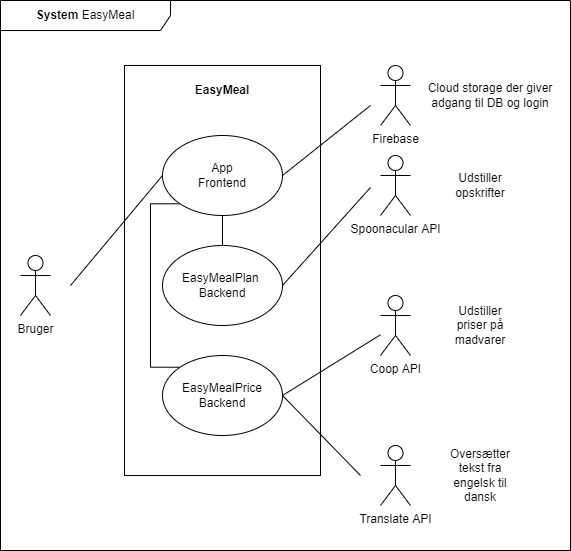

The diagram above was exported from draw.io. Its source (the exported page's mxGraphModel, read from the mxfile embedded in the PNG):
<mxGraphModel dx="1422" dy="705" grid="1" gridSize="10" guides="1" tooltips="1" connect="1" arrows="1" fold="1" page="1" pageScale="1" pageWidth="827" pageHeight="1169" math="0" shadow="0">
  <root>
    <mxCell id="0" />
    <mxCell id="1" parent="0" />
    <mxCell id="P1l667KaV6X-O-O6k56i-1" value="&lt;b&gt;System&lt;/b&gt; EasyMeal" style="shape=umlFrame;whiteSpace=wrap;html=1;width=170;height=30;" parent="1" vertex="1">
      <mxGeometry x="120" y="15" width="570" height="550" as="geometry" />
    </mxCell>
    <mxCell id="CY1UyuNLdouoFcsg32az-1" value="Bruger" style="shape=umlActor;verticalLabelPosition=bottom;verticalAlign=top;html=1;outlineConnect=0;" parent="1" vertex="1">
      <mxGeometry x="140" y="270" width="30" height="60" as="geometry" />
    </mxCell>
    <mxCell id="CY1UyuNLdouoFcsg32az-2" value="&lt;b&gt;EasyMeal&lt;br&gt;&lt;br&gt;&lt;br&gt;&lt;br&gt;&lt;br&gt;&lt;br&gt;&lt;br&gt;&lt;br&gt;&lt;br&gt;&lt;br&gt;&lt;br&gt;&lt;br&gt;&lt;br&gt;&lt;br&gt;&lt;br&gt;&lt;br&gt;&lt;br&gt;&lt;br&gt;&lt;br&gt;&lt;br&gt;&lt;br&gt;&lt;br&gt;&lt;br&gt;&lt;br&gt;&lt;br&gt;&lt;br&gt;&lt;/b&gt;" style="rounded=0;whiteSpace=wrap;html=1;" parent="1" vertex="1">
      <mxGeometry x="244" y="80" width="196" height="410" as="geometry" />
    </mxCell>
    <mxCell id="CY1UyuNLdouoFcsg32az-3" value="" style="endArrow=none;html=1;rounded=0;entryX=0;entryY=0.5;entryDx=0;entryDy=0;" parent="1" target="09UEv6nEaI6Hq4er7sQk-1" edge="1">
      <mxGeometry width="50" height="50" relative="1" as="geometry">
        <mxPoint x="190" y="300" as="sourcePoint" />
        <mxPoint x="244" y="269.5" as="targetPoint" />
      </mxGeometry>
    </mxCell>
    <mxCell id="CY1UyuNLdouoFcsg32az-4" value="Firebase" style="shape=umlActor;verticalLabelPosition=bottom;verticalAlign=top;html=1;outlineConnect=0;" parent="1" vertex="1">
      <mxGeometry x="500" y="80" width="30" height="60" as="geometry" />
    </mxCell>
    <mxCell id="CY1UyuNLdouoFcsg32az-5" value="Spoonacular API" style="shape=umlActor;verticalLabelPosition=bottom;verticalAlign=top;html=1;outlineConnect=0;" parent="1" vertex="1">
      <mxGeometry x="500" y="170" width="30" height="60" as="geometry" />
    </mxCell>
    <mxCell id="CY1UyuNLdouoFcsg32az-6" value="Coop API" style="shape=umlActor;verticalLabelPosition=bottom;verticalAlign=top;html=1;outlineConnect=0;" parent="1" vertex="1">
      <mxGeometry x="500" y="310" width="30" height="60" as="geometry" />
    </mxCell>
    <mxCell id="CY1UyuNLdouoFcsg32az-7" value="Translate API" style="shape=umlActor;verticalLabelPosition=bottom;verticalAlign=top;html=1;outlineConnect=0;" parent="1" vertex="1">
      <mxGeometry x="500" y="460" width="30" height="60" as="geometry" />
    </mxCell>
    <mxCell id="CY1UyuNLdouoFcsg32az-9" value="" style="endArrow=none;html=1;rounded=0;exitX=1;exitY=0.5;exitDx=0;exitDy=0;" parent="1" source="09UEv6nEaI6Hq4er7sQk-1" edge="1">
      <mxGeometry width="50" height="50" relative="1" as="geometry">
        <mxPoint x="440" y="120" as="sourcePoint" />
        <mxPoint x="490" y="120" as="targetPoint" />
      </mxGeometry>
    </mxCell>
    <mxCell id="CY1UyuNLdouoFcsg32az-14" value="" style="endArrow=none;html=1;rounded=0;exitX=1;exitY=0.5;exitDx=0;exitDy=0;" parent="1" source="09UEv6nEaI6Hq4er7sQk-2" edge="1">
      <mxGeometry width="50" height="50" relative="1" as="geometry">
        <mxPoint x="440" y="202" as="sourcePoint" />
        <mxPoint x="490" y="202" as="targetPoint" />
      </mxGeometry>
    </mxCell>
    <mxCell id="CY1UyuNLdouoFcsg32az-15" value="" style="endArrow=none;html=1;rounded=0;exitX=1;exitY=0.5;exitDx=0;exitDy=0;" parent="1" source="09UEv6nEaI6Hq4er7sQk-3" edge="1" target="CY1UyuNLdouoFcsg32az-6">
      <mxGeometry width="50" height="50" relative="1" as="geometry">
        <mxPoint x="440" y="301" as="sourcePoint" />
        <mxPoint x="480" y="390" as="targetPoint" />
      </mxGeometry>
    </mxCell>
    <mxCell id="CY1UyuNLdouoFcsg32az-16" value="" style="endArrow=none;html=1;rounded=0;exitX=1;exitY=0.5;exitDx=0;exitDy=0;" parent="1" source="09UEv6nEaI6Hq4er7sQk-3" edge="1">
      <mxGeometry width="50" height="50" relative="1" as="geometry">
        <mxPoint x="440" y="440" as="sourcePoint" />
        <mxPoint x="480" y="490" as="targetPoint" />
      </mxGeometry>
    </mxCell>
    <mxCell id="2fGxvVMZ-qFBlWnxPWal-2" style="edgeStyle=orthogonalEdgeStyle;rounded=0;orthogonalLoop=1;jettySize=auto;html=1;exitX=0;exitY=1;exitDx=0;exitDy=0;entryX=0;entryY=0;entryDx=0;entryDy=0;endArrow=none;endFill=0;" parent="1" source="09UEv6nEaI6Hq4er7sQk-1" target="09UEv6nEaI6Hq4er7sQk-3" edge="1">
      <mxGeometry relative="1" as="geometry">
        <Array as="points">
          <mxPoint x="270" y="218" />
          <mxPoint x="270" y="382" />
        </Array>
      </mxGeometry>
    </mxCell>
    <mxCell id="09UEv6nEaI6Hq4er7sQk-1" value="App&lt;br&gt;Frontend" style="ellipse;whiteSpace=wrap;html=1;" parent="1" vertex="1">
      <mxGeometry x="282" y="150" width="120" height="80" as="geometry" />
    </mxCell>
    <mxCell id="09UEv6nEaI6Hq4er7sQk-2" value="EasyMealPlan&amp;nbsp;&lt;br&gt;Backend" style="ellipse;whiteSpace=wrap;html=1;" parent="1" vertex="1">
      <mxGeometry x="282" y="260" width="120" height="80" as="geometry" />
    </mxCell>
    <mxCell id="09UEv6nEaI6Hq4er7sQk-3" value="EasyMealPrice&lt;br&gt;Backend" style="ellipse;whiteSpace=wrap;html=1;" parent="1" vertex="1">
      <mxGeometry x="282" y="370" width="120" height="80" as="geometry" />
    </mxCell>
    <mxCell id="2fGxvVMZ-qFBlWnxPWal-1" value="" style="endArrow=none;html=1;rounded=0;entryX=0.5;entryY=1;entryDx=0;entryDy=0;exitX=0.5;exitY=0;exitDx=0;exitDy=0;" parent="1" source="09UEv6nEaI6Hq4er7sQk-2" target="09UEv6nEaI6Hq4er7sQk-1" edge="1">
      <mxGeometry width="50" height="50" relative="1" as="geometry">
        <mxPoint x="30" y="360" as="sourcePoint" />
        <mxPoint x="80" y="310" as="targetPoint" />
      </mxGeometry>
    </mxCell>
    <mxCell id="n4hnduDtxq_SnjGEFFcC-1" value="Cloud storage der giver adgang til DB og login" style="text;html=1;strokeColor=none;fillColor=none;align=center;verticalAlign=middle;whiteSpace=wrap;rounded=0;" vertex="1" parent="1">
      <mxGeometry x="530" y="95" width="160" height="30" as="geometry" />
    </mxCell>
    <mxCell id="n4hnduDtxq_SnjGEFFcC-2" value="Udstiller opskrifter" style="text;html=1;strokeColor=none;fillColor=none;align=center;verticalAlign=middle;whiteSpace=wrap;rounded=0;" vertex="1" parent="1">
      <mxGeometry x="570" y="185" width="60" height="30" as="geometry" />
    </mxCell>
    <mxCell id="n4hnduDtxq_SnjGEFFcC-3" value="Udstiller priser på madvarer" style="text;html=1;strokeColor=none;fillColor=none;align=center;verticalAlign=middle;whiteSpace=wrap;rounded=0;" vertex="1" parent="1">
      <mxGeometry x="570" y="325" width="60" height="30" as="geometry" />
    </mxCell>
    <mxCell id="n4hnduDtxq_SnjGEFFcC-4" value="Oversætter tekst fra engelsk til dansk" style="text;html=1;strokeColor=none;fillColor=none;align=center;verticalAlign=middle;whiteSpace=wrap;rounded=0;" vertex="1" parent="1">
      <mxGeometry x="570" y="475" width="60" height="30" as="geometry" />
    </mxCell>
  </root>
</mxGraphModel>